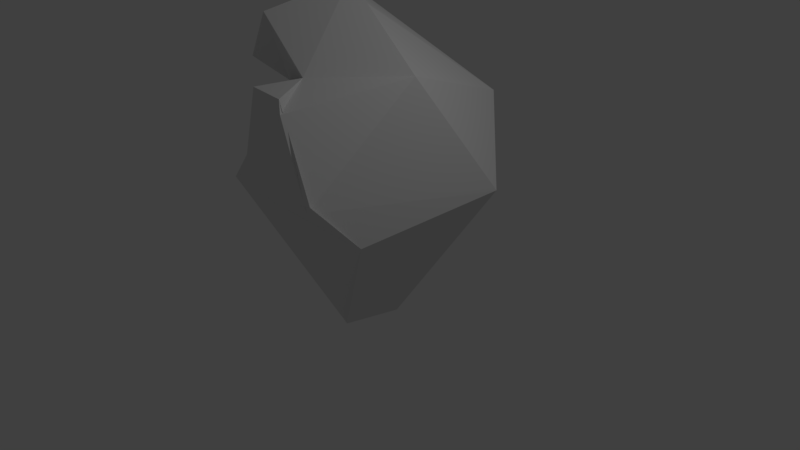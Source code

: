 # Source: Rock2.blend  (saved by Blender 2.78.0; exported with 4.5.12 LTS)
import bpy
from mathutils import Matrix  # noqa: F401  (used for matrix-valued properties, if any)

bpy.ops.wm.read_factory_settings(use_empty=True)
scene = bpy.context.scene
scene.name = 'Scene'

# ---- collections
col_collection_1 = bpy.data.collections.new('Collection 1'); scene.collection.children.link(col_collection_1)

# ---- materials (node trees are filled in below, after node groups)
mat_material = bpy.data.materials.new('Material')
mat_material.alpha_threshold = 0.0
mat_material.use_transparent_shadow = False
mat_material.roughness = 0.5
mat_material.line_color = (0.0, 0.0, 0.0, 1.0)

# ---- material node trees

# ---- world
world_world = bpy.data.worlds.new('World'); scene.world = world_world
world_world.color = (0.05088, 0.05088, 0.05088)
world_world.use_sun_shadow = False
world_world.sun_shadow_jitter_overblur = 0.0
world_world.cycles.sampling_method = 'MANUAL'

# ---- cameras
cam_camera = bpy.data.cameras.new('Camera')
cam_camera.clip_end = 100.0
cam_camera.lens = 35.0
cam_camera.sensor_width = 32.0
cam_camera.sensor_height = 18.0
cam_camera.ortho_scale = 7.314
cam_camera.dof.focus_distance = 0.0
cam_camera.dof.aperture_fstop = 128.0

# ---- lights
light_lamp = bpy.data.lights.new('Lamp', 'POINT')
light_lamp.transmission_factor = 0.0
light_lamp.cutoff_distance = 30.0
light_lamp.energy = 100.0
light_lamp.shadow_buffer_clip_start = 1.001
light_lamp.shadow_soft_size = 0.1
light_lamp.shadow_maximum_resolution = 0.006
light_lamp.use_absolute_resolution = True

# ---- meshes
me_cube = bpy.data.meshes.new('Cube')
me_cube.from_pydata([(0.108, 0.3819, -0.9552), (-0.06009, -0.3555, -0.9312), (-0.2862, -0.2049, -1.055), (-0.2076, 0.4925, -1.158), (1.342, 0.86, 1.067), (1.175, -1.135, 0.9358), (-1.161, -1.153, 1.059), (-1.063, 0.8859, 1.052), (1.035, -0.2079, 2.622), (0.3206, -1.155, 2.643), (-0.1684, -0.2755, 2.451), (-0.3165, -0.8611, 2.415), (0.5084, 1.698, 1.933), (-1.31, 1.191, 1.708), (-0.03124, -0.2057, 3.361), (-1.033, 0.3292, 3.412), (1.072, -1.753, 1.513), (1.14, -1.762, 1.619), (-0.0807, -1.725, 1.478), (0.7538, -1.779, 2.492), (0.6791, -1.728, 2.625), (0.2198, -1.707, 2.644), (0.09745, -0.2878, 3.532), (-0.391, -1.103, 3.213), (-0.9552, -0.07265, 2.522), (-0.6829, -1.09, 2.665), (-1.038, -0.742, 1.682), (-1.453, 0.4764, 1.402), (-0.8059, -0.6899, 2.111), (-0.8253, -0.4444, 2.266)], [], [(0, 2, 3), (16, 20, 17), (0, 5, 1), (5, 2, 1), (2, 7, 3), (0, 7, 4), (10, 22, 8), (6, 27, 7), (10, 14, 15), (8, 16, 4), (12, 15, 14), (7, 12, 4), (8, 12, 14), (10, 13, 7), (11, 18, 21), (9, 21, 20), (9, 19, 8), (5, 18, 6), (5, 16, 17), (24, 23, 22), (11, 23, 25), (9, 22, 23), (11, 24, 10), (26, 29, 27), (6, 28, 26), (10, 27, 29), (10, 28, 11), (0, 1, 2), (18, 17, 20), (16, 19, 20), (20, 21, 18), (0, 4, 5), (5, 6, 2), (2, 6, 7), (0, 3, 7), (10, 24, 22), (6, 26, 27), (10, 8, 14), (8, 19, 16), (12, 13, 15), (7, 13, 12), (8, 4, 12), (10, 15, 13), (11, 6, 18), (9, 11, 21), (9, 20, 19), (5, 17, 18), (5, 4, 16), (24, 25, 23), (11, 9, 23), (9, 8, 22), (11, 25, 24), (26, 28, 29), (6, 11, 28), (10, 7, 27), (10, 29, 28)])
me_cube.materials.append(mat_material)
me_cube.use_remesh_preserve_volume = False
me_cube.use_remesh_preserve_attributes = False
me_cube.use_mirror_vertex_groups = False
me_cube.update()

# ---- objects
ob_cube = bpy.data.objects.new('Cube', me_cube)
ob_lamp = bpy.data.objects.new('Lamp', light_lamp)
ob_camera = bpy.data.objects.new('Camera', cam_camera)

# ---- transforms, parenting, visibility, modifiers, constraints
ob_cube.location = (0.0, 0.0, 0.0)
ob_cube.lock_rotations_4d = False
ob_cube.empty_display_type = 'ARROWS'
ob_cube.lineart.crease_threshold = 0.0
ob_lamp.location = (4.076, 1.005, 5.904)
ob_lamp.rotation_euler = (0.6503, 0.05522, 1.866)
ob_lamp.lock_rotations_4d = False
ob_lamp.empty_display_type = 'ARROWS'
ob_lamp.color = (0.0, 0.0, 0.0, 0.0)
ob_lamp.lineart.crease_threshold = 0.0
ob_camera.location = (7.481, -6.508, 5.344)
ob_camera.rotation_euler = (1.109, 0.0, 0.8149)
ob_camera.lock_rotations_4d = False
ob_camera.empty_display_type = 'ARROWS'
ob_camera.color = (0.0, 0.0, 0.0, 0.0)
ob_camera.display_type = 'WIRE'
ob_camera.lineart.crease_threshold = 0.0

# ---- collection membership
col_collection_1.objects.link(ob_cube)
col_collection_1.objects.link(ob_lamp)
col_collection_1.objects.link(ob_camera)

# ---- scene / render settings (as saved in the file)
scene.camera = ob_camera
scene.frame_start = 1; scene.frame_end = 250; scene.frame_set(1)
scene.render.engine = 'BLENDER_EEVEE_NEXT'
scene.render.resolution_percentage = 50
scene.render.dither_intensity = 0.0
scene.cycles.use_denoising = False
scene.cycles.samples = 128
scene.cycles.sampling_pattern = 'TABULATED_SOBOL'
scene.cycles.light_sampling_threshold = 0.0
scene.cycles.use_adaptive_sampling = False
scene.cycles.use_light_tree = False
scene.cycles.blur_glossy = 0.0
scene.cycles.sample_clamp_indirect = 0.0
scene.view_settings.view_transform = 'Standard'
bpy.context.view_layer.update()
